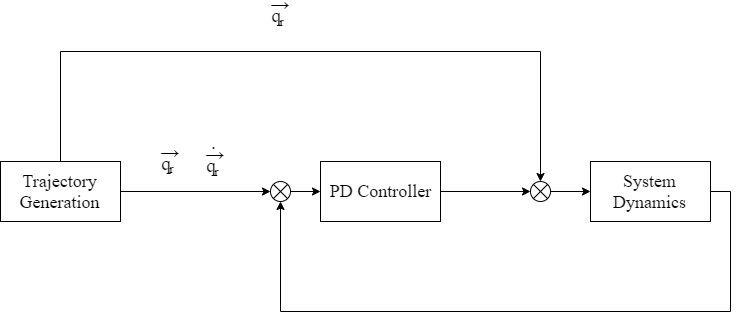

The diagram above was exported from draw.io. Its source (the exported page's mxGraphModel, read from the mxfile embedded in the PNG):
<mxGraphModel dx="1662" dy="713" grid="1" gridSize="10" guides="1" tooltips="1" connect="1" arrows="1" fold="1" page="1" pageScale="1" pageWidth="827" pageHeight="1169" math="1" shadow="0">
  <root>
    <mxCell id="0" />
    <mxCell id="1" parent="0" />
    <mxCell id="iuOByeyIb3GwqzLVOPFL-1" value="&lt;font face=&quot;Computer Modern&quot; style=&quot;font-size: 18px&quot;&gt;System Dynamics&lt;/font&gt;" style="rounded=0;whiteSpace=wrap;html=1;" parent="1" vertex="1">
      <mxGeometry x="660" y="240" width="120" height="60" as="geometry" />
    </mxCell>
    <mxCell id="MWluTLqUdnyFYsQ4ygyc-15" value="" style="edgeStyle=orthogonalEdgeStyle;rounded=0;orthogonalLoop=1;jettySize=auto;html=1;entryX=0;entryY=0.5;entryDx=0;entryDy=0;" edge="1" parent="1" source="iuOByeyIb3GwqzLVOPFL-2" target="MWluTLqUdnyFYsQ4ygyc-13">
      <mxGeometry relative="1" as="geometry">
        <mxPoint x="270" y="270" as="targetPoint" />
      </mxGeometry>
    </mxCell>
    <mxCell id="MWluTLqUdnyFYsQ4ygyc-24" value="" style="edgeStyle=orthogonalEdgeStyle;rounded=0;orthogonalLoop=1;jettySize=auto;html=1;entryX=0.5;entryY=0;entryDx=0;entryDy=0;" edge="1" parent="1" source="iuOByeyIb3GwqzLVOPFL-2" target="MWluTLqUdnyFYsQ4ygyc-21">
      <mxGeometry relative="1" as="geometry">
        <mxPoint x="130" y="160" as="targetPoint" />
        <Array as="points">
          <mxPoint x="130" y="130" />
          <mxPoint x="610" y="130" />
        </Array>
      </mxGeometry>
    </mxCell>
    <mxCell id="iuOByeyIb3GwqzLVOPFL-2" value="&lt;font face=&quot;Computer Modern&quot; style=&quot;font-size: 18px&quot;&gt;Trajectory Generation&lt;/font&gt;" style="rounded=0;whiteSpace=wrap;html=1;" parent="1" vertex="1">
      <mxGeometry x="70" y="240" width="120" height="60" as="geometry" />
    </mxCell>
    <mxCell id="iuOByeyIb3GwqzLVOPFL-5" value="" style="edgeStyle=orthogonalEdgeStyle;rounded=0;orthogonalLoop=1;jettySize=auto;html=1;entryX=0;entryY=0.5;entryDx=0;entryDy=0;" parent="1" source="iuOByeyIb3GwqzLVOPFL-3" target="MWluTLqUdnyFYsQ4ygyc-21" edge="1">
      <mxGeometry relative="1" as="geometry">
        <mxPoint x="570" y="280" as="targetPoint" />
        <Array as="points" />
      </mxGeometry>
    </mxCell>
    <mxCell id="iuOByeyIb3GwqzLVOPFL-3" value="&lt;font face=&quot;Computer Modern&quot; style=&quot;font-size: 18px&quot;&gt;PD Controller&lt;/font&gt;" style="rounded=0;whiteSpace=wrap;html=1;" parent="1" vertex="1">
      <mxGeometry x="390" y="240" width="120" height="60" as="geometry" />
    </mxCell>
    <mxCell id="MWluTLqUdnyFYsQ4ygyc-4" value="&lt;font face=&quot;Computer Modern&quot; style=&quot;font-size: 18px&quot;&gt;$$\ddot{\vec{q_{r}}}$$&lt;/font&gt;" style="text;html=1;strokeColor=none;fillColor=none;align=center;verticalAlign=middle;whiteSpace=wrap;rounded=0;" vertex="1" parent="1">
      <mxGeometry x="330" y="80" width="40" height="20" as="geometry" />
    </mxCell>
    <mxCell id="MWluTLqUdnyFYsQ4ygyc-7" value="&lt;font face=&quot;Computer Modern&quot; style=&quot;font-size: 18px&quot;&gt;$$\dot{\vec{q_{r}}}$$&lt;/font&gt;" style="text;html=1;align=center;verticalAlign=middle;resizable=0;points=[];;autosize=1;" vertex="1" parent="1">
      <mxGeometry x="190" y="230" width="190" height="20" as="geometry" />
    </mxCell>
    <mxCell id="MWluTLqUdnyFYsQ4ygyc-8" value="&lt;font face=&quot;Computer Modern&quot; style=&quot;font-size: 18px&quot;&gt;$$\vec{q_{r}}$$&lt;/font&gt;" style="text;html=1;align=center;verticalAlign=middle;resizable=0;points=[];;autosize=1;" vertex="1" parent="1">
      <mxGeometry x="170" y="230" width="140" height="20" as="geometry" />
    </mxCell>
    <mxCell id="MWluTLqUdnyFYsQ4ygyc-17" value="" style="edgeStyle=orthogonalEdgeStyle;rounded=0;orthogonalLoop=1;jettySize=auto;html=1;" edge="1" parent="1" source="MWluTLqUdnyFYsQ4ygyc-13" target="iuOByeyIb3GwqzLVOPFL-3">
      <mxGeometry relative="1" as="geometry" />
    </mxCell>
    <mxCell id="MWluTLqUdnyFYsQ4ygyc-20" value="" style="edgeStyle=orthogonalEdgeStyle;rounded=0;orthogonalLoop=1;jettySize=auto;html=1;exitX=1;exitY=0.5;exitDx=0;exitDy=0;" edge="1" parent="1" source="iuOByeyIb3GwqzLVOPFL-1" target="MWluTLqUdnyFYsQ4ygyc-13">
      <mxGeometry relative="1" as="geometry">
        <mxPoint x="350" y="360" as="sourcePoint" />
        <Array as="points">
          <mxPoint x="800" y="270" />
          <mxPoint x="800" y="390" />
          <mxPoint x="350" y="390" />
        </Array>
      </mxGeometry>
    </mxCell>
    <mxCell id="MWluTLqUdnyFYsQ4ygyc-13" value="" style="shape=sumEllipse;perimeter=ellipsePerimeter;whiteSpace=wrap;html=1;backgroundOutline=1;" vertex="1" parent="1">
      <mxGeometry x="340" y="260" width="20" height="20" as="geometry" />
    </mxCell>
    <mxCell id="MWluTLqUdnyFYsQ4ygyc-22" value="" style="edgeStyle=orthogonalEdgeStyle;rounded=0;orthogonalLoop=1;jettySize=auto;html=1;" edge="1" parent="1" source="MWluTLqUdnyFYsQ4ygyc-21" target="iuOByeyIb3GwqzLVOPFL-1">
      <mxGeometry relative="1" as="geometry" />
    </mxCell>
    <mxCell id="MWluTLqUdnyFYsQ4ygyc-21" value="" style="shape=sumEllipse;perimeter=ellipsePerimeter;whiteSpace=wrap;html=1;backgroundOutline=1;" vertex="1" parent="1">
      <mxGeometry x="600" y="260" width="20" height="20" as="geometry" />
    </mxCell>
  </root>
</mxGraphModel>